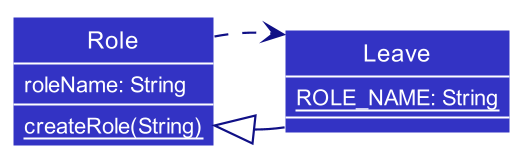

The diagram above was rendered by PlantUML. Its source (embedded in the PNG):
@startuml








skinparam BackgroundColor #FFFFFFF

skinparam Shadowing false

skinparam Class {
    FontColor #FFFFFF
    BorderThickness 1
    BorderColor #FFFFFF
    StereotypeFontColor #FFFFFF
    FontName Arial
    AttributeFontColor #FFFFFF
    AttributeFontName Arial
}

skinparam Actor {
    BorderColor #000000
    Color #000000
    FontName Arial
}

skinparam Sequence {
    MessageAlign center
    BoxFontSize 15
    BoxPadding 0
    BoxFontColor #FFFFFF
    FontName Arial
}

skinparam Participant {
    FontColor #FFFFFFF
    Padding 20
}

skinparam MinClassWidth 50
skinparam ParticipantPadding 10
skinparam Shadowing false
skinparam DefaultTextAlignment center
skinparam packageStyle Rectangle

hide footbox
hide empty members
hide circle
skinparam arrowThickness 1.1
skinparam arrowColor #101086
skinparam classBackgroundColor #3333C4
skinparam ClassAttributeFontColor #FFFFFF
show members


class Role {
roleName: String
{static} createRole(String)
}

class Leave {
{static} ROLE_NAME: String
}

Role <|- Leave
Role ..> Leave
@enduml